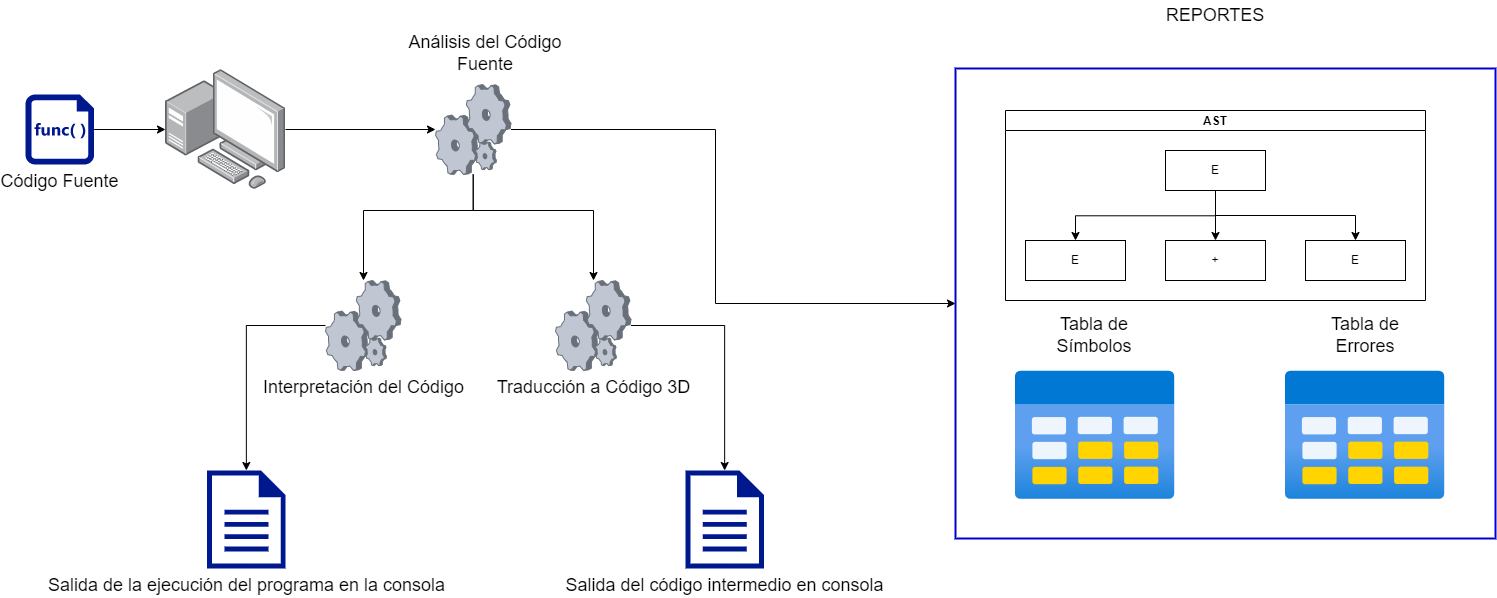

The diagram above was exported from draw.io. Its source (the exported page's mxGraphModel, read from the mxfile embedded in the PNG):
<mxGraphModel dx="2744" dy="1919" grid="1" gridSize="10" guides="1" tooltips="1" connect="1" arrows="1" fold="1" page="1" pageScale="1" pageWidth="827" pageHeight="1169" math="0" shadow="0">
  <root>
    <mxCell id="0" />
    <mxCell id="1" parent="0" />
    <mxCell id="ZTvlVkJolY-Hv7xUeWbt-27" style="edgeStyle=orthogonalEdgeStyle;rounded=0;orthogonalLoop=1;jettySize=auto;html=1;" edge="1" parent="1" source="ZTvlVkJolY-Hv7xUeWbt-1" target="ZTvlVkJolY-Hv7xUeWbt-5">
      <mxGeometry relative="1" as="geometry" />
    </mxCell>
    <mxCell id="ZTvlVkJolY-Hv7xUeWbt-1" value="" style="points=[];aspect=fixed;html=1;align=center;shadow=0;dashed=0;image;image=img/lib/allied_telesis/computer_and_terminals/Personal_Computer_with_Server.svg;" vertex="1" parent="1">
      <mxGeometry x="60" y="59" width="120" height="120" as="geometry" />
    </mxCell>
    <mxCell id="ZTvlVkJolY-Hv7xUeWbt-30" style="edgeStyle=orthogonalEdgeStyle;rounded=0;orthogonalLoop=1;jettySize=auto;html=1;" edge="1" parent="1" source="ZTvlVkJolY-Hv7xUeWbt-5" target="ZTvlVkJolY-Hv7xUeWbt-29">
      <mxGeometry relative="1" as="geometry">
        <Array as="points">
          <mxPoint x="368" y="200" />
          <mxPoint x="258" y="200" />
        </Array>
      </mxGeometry>
    </mxCell>
    <mxCell id="ZTvlVkJolY-Hv7xUeWbt-31" style="edgeStyle=orthogonalEdgeStyle;rounded=0;orthogonalLoop=1;jettySize=auto;html=1;" edge="1" parent="1" source="ZTvlVkJolY-Hv7xUeWbt-5" target="ZTvlVkJolY-Hv7xUeWbt-28">
      <mxGeometry relative="1" as="geometry">
        <Array as="points">
          <mxPoint x="368" y="200" />
          <mxPoint x="488" y="200" />
        </Array>
      </mxGeometry>
    </mxCell>
    <mxCell id="ZTvlVkJolY-Hv7xUeWbt-40" style="edgeStyle=orthogonalEdgeStyle;rounded=0;orthogonalLoop=1;jettySize=auto;html=1;fontSize=18;" edge="1" parent="1" source="ZTvlVkJolY-Hv7xUeWbt-5" target="ZTvlVkJolY-Hv7xUeWbt-33">
      <mxGeometry relative="1" as="geometry">
        <Array as="points">
          <mxPoint x="610" y="119" />
          <mxPoint x="610" y="293" />
        </Array>
      </mxGeometry>
    </mxCell>
    <mxCell id="ZTvlVkJolY-Hv7xUeWbt-5" value="" style="verticalLabelPosition=bottom;sketch=0;aspect=fixed;html=1;verticalAlign=top;strokeColor=none;align=center;outlineConnect=0;shape=mxgraph.citrix.process;" vertex="1" parent="1">
      <mxGeometry x="330" y="74" width="75.48" height="90" as="geometry" />
    </mxCell>
    <mxCell id="ZTvlVkJolY-Hv7xUeWbt-26" style="edgeStyle=orthogonalEdgeStyle;rounded=0;orthogonalLoop=1;jettySize=auto;html=1;" edge="1" parent="1" source="ZTvlVkJolY-Hv7xUeWbt-8" target="ZTvlVkJolY-Hv7xUeWbt-1">
      <mxGeometry relative="1" as="geometry" />
    </mxCell>
    <mxCell id="ZTvlVkJolY-Hv7xUeWbt-8" value="&lt;font style=&quot;font-size: 18px&quot;&gt;Código Fuente&lt;/font&gt;" style="sketch=0;aspect=fixed;pointerEvents=1;shadow=0;dashed=0;html=1;strokeColor=none;labelPosition=center;verticalLabelPosition=bottom;verticalAlign=top;align=center;fillColor=#00188D;shape=mxgraph.mscae.enterprise.code_file" vertex="1" parent="1">
      <mxGeometry x="-80" y="84" width="68.6" height="70" as="geometry" />
    </mxCell>
    <mxCell id="ZTvlVkJolY-Hv7xUeWbt-10" value="AST" style="swimlane;startSize=20;horizontal=1;childLayout=treeLayout;horizontalTree=0;resizable=0;containerType=tree;" vertex="1" parent="1">
      <mxGeometry x="900" y="100" width="420" height="190" as="geometry" />
    </mxCell>
    <mxCell id="ZTvlVkJolY-Hv7xUeWbt-11" value="E" style="whiteSpace=wrap;html=1;" vertex="1" parent="ZTvlVkJolY-Hv7xUeWbt-10">
      <mxGeometry x="160" y="40" width="100" height="40" as="geometry" />
    </mxCell>
    <mxCell id="ZTvlVkJolY-Hv7xUeWbt-12" value="E" style="whiteSpace=wrap;html=1;" vertex="1" parent="ZTvlVkJolY-Hv7xUeWbt-10">
      <mxGeometry x="20" y="130" width="100" height="40" as="geometry" />
    </mxCell>
    <mxCell id="ZTvlVkJolY-Hv7xUeWbt-13" value="" style="edgeStyle=elbowEdgeStyle;elbow=vertical;html=1;rounded=0;" edge="1" parent="ZTvlVkJolY-Hv7xUeWbt-10" source="ZTvlVkJolY-Hv7xUeWbt-11" target="ZTvlVkJolY-Hv7xUeWbt-12">
      <mxGeometry relative="1" as="geometry" />
    </mxCell>
    <mxCell id="ZTvlVkJolY-Hv7xUeWbt-14" value="+" style="whiteSpace=wrap;html=1;" vertex="1" parent="ZTvlVkJolY-Hv7xUeWbt-10">
      <mxGeometry x="160" y="130" width="100" height="40" as="geometry" />
    </mxCell>
    <mxCell id="ZTvlVkJolY-Hv7xUeWbt-15" value="" style="edgeStyle=elbowEdgeStyle;elbow=vertical;html=1;rounded=0;" edge="1" parent="ZTvlVkJolY-Hv7xUeWbt-10" source="ZTvlVkJolY-Hv7xUeWbt-11" target="ZTvlVkJolY-Hv7xUeWbt-14">
      <mxGeometry relative="1" as="geometry" />
    </mxCell>
    <mxCell id="ZTvlVkJolY-Hv7xUeWbt-24" value="" style="edgeStyle=orthogonalEdgeStyle;rounded=0;orthogonalLoop=1;jettySize=auto;html=1;exitX=0.5;exitY=1;exitDx=0;exitDy=0;" edge="1" source="ZTvlVkJolY-Hv7xUeWbt-11" target="ZTvlVkJolY-Hv7xUeWbt-25" parent="ZTvlVkJolY-Hv7xUeWbt-10">
      <mxGeometry relative="1" as="geometry" />
    </mxCell>
    <mxCell id="ZTvlVkJolY-Hv7xUeWbt-25" value="E" style="whiteSpace=wrap;html=1;" vertex="1" parent="ZTvlVkJolY-Hv7xUeWbt-10">
      <mxGeometry x="300" y="130" width="100" height="40" as="geometry" />
    </mxCell>
    <mxCell id="ZTvlVkJolY-Hv7xUeWbt-50" style="edgeStyle=orthogonalEdgeStyle;rounded=0;orthogonalLoop=1;jettySize=auto;html=1;fontSize=18;" edge="1" parent="1" source="ZTvlVkJolY-Hv7xUeWbt-28" target="ZTvlVkJolY-Hv7xUeWbt-48">
      <mxGeometry relative="1" as="geometry" />
    </mxCell>
    <mxCell id="ZTvlVkJolY-Hv7xUeWbt-28" value="&lt;font style=&quot;font-size: 18px&quot;&gt;Traducción a Código 3D&lt;/font&gt;" style="verticalLabelPosition=bottom;sketch=0;aspect=fixed;html=1;verticalAlign=top;strokeColor=none;align=center;outlineConnect=0;shape=mxgraph.citrix.process;" vertex="1" parent="1">
      <mxGeometry x="450" y="270" width="75.48" height="90" as="geometry" />
    </mxCell>
    <mxCell id="ZTvlVkJolY-Hv7xUeWbt-51" style="edgeStyle=orthogonalEdgeStyle;rounded=0;orthogonalLoop=1;jettySize=auto;html=1;fontSize=18;" edge="1" parent="1" source="ZTvlVkJolY-Hv7xUeWbt-29" target="ZTvlVkJolY-Hv7xUeWbt-47">
      <mxGeometry relative="1" as="geometry" />
    </mxCell>
    <mxCell id="ZTvlVkJolY-Hv7xUeWbt-29" value="&lt;font style=&quot;font-size: 18px&quot;&gt;Interpretación del Código&lt;/font&gt;" style="verticalLabelPosition=bottom;sketch=0;aspect=fixed;html=1;verticalAlign=top;strokeColor=none;align=center;outlineConnect=0;shape=mxgraph.citrix.process;" vertex="1" parent="1">
      <mxGeometry x="220" y="270" width="75.48" height="90" as="geometry" />
    </mxCell>
    <mxCell id="ZTvlVkJolY-Hv7xUeWbt-35" value="&lt;font style=&quot;font-size: 18px&quot;&gt;Análisis del Código Fuente&lt;/font&gt;" style="text;html=1;strokeColor=none;fillColor=none;align=center;verticalAlign=middle;whiteSpace=wrap;rounded=0;shadow=0;fontSize=18;" vertex="1" parent="1">
      <mxGeometry x="295.48" y="28" width="170" height="30" as="geometry" />
    </mxCell>
    <mxCell id="ZTvlVkJolY-Hv7xUeWbt-47" value="Salida de la ejecución del programa en la consola" style="sketch=0;aspect=fixed;pointerEvents=1;shadow=0;dashed=0;html=1;strokeColor=none;labelPosition=center;verticalLabelPosition=bottom;verticalAlign=top;align=center;fillColor=#00188D;shape=mxgraph.mscae.enterprise.document;fontSize=18;" vertex="1" parent="1">
      <mxGeometry x="101.6" y="460" width="78.4" height="98" as="geometry" />
    </mxCell>
    <mxCell id="ZTvlVkJolY-Hv7xUeWbt-48" value="Salida del código intermedio en consola" style="sketch=0;aspect=fixed;pointerEvents=1;shadow=0;dashed=0;html=1;strokeColor=none;labelPosition=center;verticalLabelPosition=bottom;verticalAlign=top;align=center;fillColor=#00188D;shape=mxgraph.mscae.enterprise.document;fontSize=18;" vertex="1" parent="1">
      <mxGeometry x="580" y="460" width="78.4" height="98" as="geometry" />
    </mxCell>
    <mxCell id="ZTvlVkJolY-Hv7xUeWbt-52" value="" style="group" vertex="1" connectable="0" parent="1">
      <mxGeometry x="850" y="-10" width="540" height="538" as="geometry" />
    </mxCell>
    <mxCell id="ZTvlVkJolY-Hv7xUeWbt-33" value="" style="rounded=0;whiteSpace=wrap;html=1;fillColor=none;strokeColor=#0000CC;strokeWidth=2;shadow=0;" vertex="1" parent="ZTvlVkJolY-Hv7xUeWbt-52">
      <mxGeometry y="68" width="540" height="470" as="geometry" />
    </mxCell>
    <mxCell id="ZTvlVkJolY-Hv7xUeWbt-4" value="" style="aspect=fixed;html=1;points=[];align=center;image;fontSize=12;image=img/lib/azure2/general/Table.svg;" vertex="1" parent="ZTvlVkJolY-Hv7xUeWbt-52">
      <mxGeometry x="60" y="370" width="159.23" height="129.37" as="geometry" />
    </mxCell>
    <mxCell id="ZTvlVkJolY-Hv7xUeWbt-34" value="" style="aspect=fixed;html=1;points=[];align=center;image;fontSize=12;image=img/lib/azure2/general/Table.svg;" vertex="1" parent="ZTvlVkJolY-Hv7xUeWbt-52">
      <mxGeometry x="330" y="370" width="159.23" height="129.37" as="geometry" />
    </mxCell>
    <mxCell id="ZTvlVkJolY-Hv7xUeWbt-36" value="Tabla de Símbolos" style="text;html=1;strokeColor=none;fillColor=none;align=center;verticalAlign=middle;whiteSpace=wrap;rounded=0;shadow=0;fontSize=18;" vertex="1" parent="ZTvlVkJolY-Hv7xUeWbt-52">
      <mxGeometry x="89.42999999999995" y="320" width="100.38" height="30" as="geometry" />
    </mxCell>
    <mxCell id="ZTvlVkJolY-Hv7xUeWbt-37" value="Tabla de Errores" style="text;html=1;strokeColor=none;fillColor=none;align=center;verticalAlign=middle;whiteSpace=wrap;rounded=0;shadow=0;fontSize=18;" vertex="1" parent="ZTvlVkJolY-Hv7xUeWbt-52">
      <mxGeometry x="359.6199999999999" y="320" width="100" height="30" as="geometry" />
    </mxCell>
    <mxCell id="ZTvlVkJolY-Hv7xUeWbt-38" value="REPORTES" style="text;html=1;strokeColor=none;fillColor=none;align=center;verticalAlign=middle;whiteSpace=wrap;rounded=0;shadow=0;fontSize=18;" vertex="1" parent="ZTvlVkJolY-Hv7xUeWbt-52">
      <mxGeometry x="230" width="60" height="30" as="geometry" />
    </mxCell>
  </root>
</mxGraphModel>